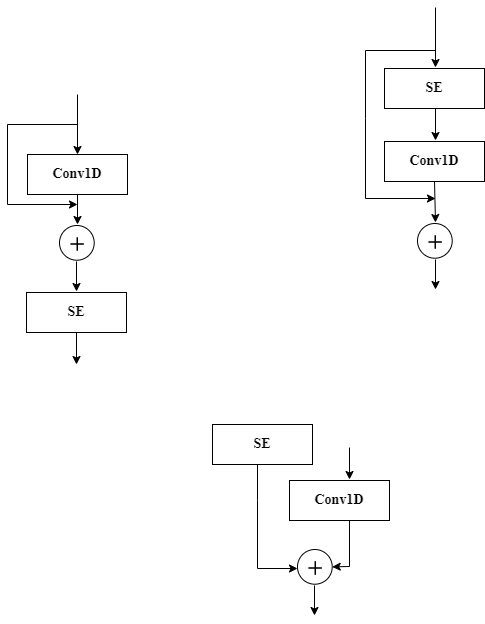

The diagram above was exported from draw.io. Its source (the exported page's mxGraphModel, read from the mxfile embedded in the PNG):
<mxGraphModel dx="1662" dy="776" grid="1" gridSize="10" guides="1" tooltips="1" connect="1" arrows="1" fold="1" page="1" pageScale="1" pageWidth="850" pageHeight="1100" math="0" shadow="0">
  <root>
    <mxCell id="0" />
    <mxCell id="1" parent="0" />
    <mxCell id="dtd_zkBApjgu3P5V0s-T-1" value="&lt;font style=&quot;font-size: 14px;&quot; face=&quot;Times New Roman&quot;&gt;&lt;b&gt;Conv1D&lt;/b&gt;&lt;/font&gt;" style="rounded=0;whiteSpace=wrap;html=1;" vertex="1" parent="1">
      <mxGeometry x="140" y="170" width="100" height="40" as="geometry" />
    </mxCell>
    <mxCell id="dtd_zkBApjgu3P5V0s-T-9" value="" style="group" vertex="1" connectable="0" parent="1">
      <mxGeometry x="172" y="241" width="36" height="40" as="geometry" />
    </mxCell>
    <mxCell id="dtd_zkBApjgu3P5V0s-T-10" value="" style="ellipse;whiteSpace=wrap;html=1;aspect=fixed;" vertex="1" parent="dtd_zkBApjgu3P5V0s-T-9">
      <mxGeometry width="34.71" height="34.71" as="geometry" />
    </mxCell>
    <mxCell id="dtd_zkBApjgu3P5V0s-T-11" value="" style="shape=image;html=1;verticalAlign=top;verticalLabelPosition=bottom;labelBackgroundColor=#ffffff;imageAspect=0;aspect=fixed;image=https://cdn3.iconfinder.com/data/icons/user-interface-169/32/plus-128.png" vertex="1" parent="dtd_zkBApjgu3P5V0s-T-9">
      <mxGeometry x="7.2" y="8" width="22" height="22" as="geometry" />
    </mxCell>
    <mxCell id="dtd_zkBApjgu3P5V0s-T-22" value="" style="endArrow=classic;html=1;rounded=0;fontFamily=Times New Roman;fontSize=14;fontColor=default;entryX=0.5;entryY=0;entryDx=0;entryDy=0;" edge="1" parent="1" target="dtd_zkBApjgu3P5V0s-T-1">
      <mxGeometry width="50" height="50" relative="1" as="geometry">
        <mxPoint x="190" y="110" as="sourcePoint" />
        <mxPoint x="450" y="370" as="targetPoint" />
      </mxGeometry>
    </mxCell>
    <mxCell id="dtd_zkBApjgu3P5V0s-T-24" value="" style="endArrow=classic;html=1;rounded=0;fontFamily=Times New Roman;fontSize=14;fontColor=default;exitX=0.5;exitY=1;exitDx=0;exitDy=0;" edge="1" parent="1" source="dtd_zkBApjgu3P5V0s-T-1">
      <mxGeometry width="50" height="50" relative="1" as="geometry">
        <mxPoint x="400" y="420" as="sourcePoint" />
        <mxPoint x="190" y="240" as="targetPoint" />
      </mxGeometry>
    </mxCell>
    <mxCell id="dtd_zkBApjgu3P5V0s-T-25" value="" style="endArrow=classic;html=1;rounded=0;fontFamily=Times New Roman;fontSize=14;fontColor=default;" edge="1" parent="1">
      <mxGeometry width="50" height="50" relative="1" as="geometry">
        <mxPoint x="190" y="140" as="sourcePoint" />
        <mxPoint x="190" y="220" as="targetPoint" />
        <Array as="points">
          <mxPoint x="120" y="140" />
          <mxPoint x="120" y="220" />
        </Array>
      </mxGeometry>
    </mxCell>
    <mxCell id="dtd_zkBApjgu3P5V0s-T-29" value="" style="endArrow=classic;html=1;rounded=0;fontFamily=Times New Roman;fontSize=14;fontColor=default;exitX=0.5;exitY=1;exitDx=0;exitDy=0;" edge="1" parent="1">
      <mxGeometry width="50" height="50" relative="1" as="geometry">
        <mxPoint x="189" y="277" as="sourcePoint" />
        <mxPoint x="189" y="307" as="targetPoint" />
      </mxGeometry>
    </mxCell>
    <mxCell id="dtd_zkBApjgu3P5V0s-T-30" value="&lt;font style=&quot;font-size: 14px;&quot; face=&quot;Times New Roman&quot;&gt;&lt;b&gt;SE&lt;/b&gt;&lt;/font&gt;" style="rounded=0;whiteSpace=wrap;html=1;" vertex="1" parent="1">
      <mxGeometry x="139" y="308" width="100" height="40" as="geometry" />
    </mxCell>
    <mxCell id="dtd_zkBApjgu3P5V0s-T-31" value="" style="endArrow=classic;html=1;rounded=0;fontFamily=Times New Roman;fontSize=14;fontColor=default;" edge="1" parent="1">
      <mxGeometry width="50" height="50" relative="1" as="geometry">
        <mxPoint x="189" y="348" as="sourcePoint" />
        <mxPoint x="189" y="380" as="targetPoint" />
      </mxGeometry>
    </mxCell>
    <mxCell id="dtd_zkBApjgu3P5V0s-T-32" value="&lt;font style=&quot;font-size: 14px;&quot; face=&quot;Times New Roman&quot;&gt;&lt;b&gt;Conv1D&lt;/b&gt;&lt;/font&gt;" style="rounded=0;whiteSpace=wrap;html=1;" vertex="1" parent="1">
      <mxGeometry x="497" y="157" width="100" height="40" as="geometry" />
    </mxCell>
    <mxCell id="dtd_zkBApjgu3P5V0s-T-33" value="" style="group" vertex="1" connectable="0" parent="1">
      <mxGeometry x="530" y="239" width="36" height="40" as="geometry" />
    </mxCell>
    <mxCell id="dtd_zkBApjgu3P5V0s-T-34" value="" style="ellipse;whiteSpace=wrap;html=1;aspect=fixed;" vertex="1" parent="dtd_zkBApjgu3P5V0s-T-33">
      <mxGeometry width="34.71" height="34.71" as="geometry" />
    </mxCell>
    <mxCell id="dtd_zkBApjgu3P5V0s-T-35" value="" style="shape=image;html=1;verticalAlign=top;verticalLabelPosition=bottom;labelBackgroundColor=#ffffff;imageAspect=0;aspect=fixed;image=https://cdn3.iconfinder.com/data/icons/user-interface-169/32/plus-128.png" vertex="1" parent="dtd_zkBApjgu3P5V0s-T-33">
      <mxGeometry x="7.2" y="8" width="22" height="22" as="geometry" />
    </mxCell>
    <mxCell id="dtd_zkBApjgu3P5V0s-T-36" value="" style="endArrow=classic;html=1;rounded=0;fontFamily=Times New Roman;fontSize=14;fontColor=default;entryX=0.5;entryY=0;entryDx=0;entryDy=0;" edge="1" parent="1">
      <mxGeometry width="50" height="50" relative="1" as="geometry">
        <mxPoint x="548" y="23" as="sourcePoint" />
        <mxPoint x="548" y="83" as="targetPoint" />
      </mxGeometry>
    </mxCell>
    <mxCell id="dtd_zkBApjgu3P5V0s-T-37" value="" style="endArrow=classic;html=1;rounded=0;fontFamily=Times New Roman;fontSize=14;fontColor=default;exitX=0.5;exitY=1;exitDx=0;exitDy=0;" edge="1" parent="1" source="dtd_zkBApjgu3P5V0s-T-32">
      <mxGeometry width="50" height="50" relative="1" as="geometry">
        <mxPoint x="758" y="418" as="sourcePoint" />
        <mxPoint x="548" y="238" as="targetPoint" />
      </mxGeometry>
    </mxCell>
    <mxCell id="dtd_zkBApjgu3P5V0s-T-38" value="" style="endArrow=classic;html=1;rounded=0;fontFamily=Times New Roman;fontSize=14;fontColor=default;" edge="1" parent="1">
      <mxGeometry width="50" height="50" relative="1" as="geometry">
        <mxPoint x="548" y="66" as="sourcePoint" />
        <mxPoint x="548" y="214" as="targetPoint" />
        <Array as="points">
          <mxPoint x="478" y="66" />
          <mxPoint x="478" y="134" />
          <mxPoint x="478" y="214" />
        </Array>
      </mxGeometry>
    </mxCell>
    <mxCell id="dtd_zkBApjgu3P5V0s-T-39" value="" style="endArrow=classic;html=1;rounded=0;fontFamily=Times New Roman;fontSize=14;fontColor=default;exitX=0.5;exitY=1;exitDx=0;exitDy=0;" edge="1" parent="1">
      <mxGeometry width="50" height="50" relative="1" as="geometry">
        <mxPoint x="548" y="275" as="sourcePoint" />
        <mxPoint x="548" y="305" as="targetPoint" />
      </mxGeometry>
    </mxCell>
    <mxCell id="dtd_zkBApjgu3P5V0s-T-40" value="&lt;font style=&quot;font-size: 14px;&quot; face=&quot;Times New Roman&quot;&gt;&lt;b&gt;SE&lt;/b&gt;&lt;/font&gt;" style="rounded=0;whiteSpace=wrap;html=1;" vertex="1" parent="1">
      <mxGeometry x="497" y="84" width="100" height="40" as="geometry" />
    </mxCell>
    <mxCell id="dtd_zkBApjgu3P5V0s-T-41" value="" style="endArrow=classic;html=1;rounded=0;fontFamily=Times New Roman;fontSize=14;fontColor=default;" edge="1" parent="1">
      <mxGeometry width="50" height="50" relative="1" as="geometry">
        <mxPoint x="548" y="124" as="sourcePoint" />
        <mxPoint x="548" y="156" as="targetPoint" />
      </mxGeometry>
    </mxCell>
    <mxCell id="dtd_zkBApjgu3P5V0s-T-42" value="&lt;font style=&quot;font-size: 14px;&quot; face=&quot;Times New Roman&quot;&gt;&lt;b&gt;Conv1D&lt;/b&gt;&lt;/font&gt;" style="rounded=0;whiteSpace=wrap;html=1;" vertex="1" parent="1">
      <mxGeometry x="402" y="496" width="100" height="40" as="geometry" />
    </mxCell>
    <mxCell id="dtd_zkBApjgu3P5V0s-T-46" value="" style="endArrow=classic;html=1;rounded=0;fontFamily=Times New Roman;fontSize=14;fontColor=default;exitX=0.5;exitY=1;exitDx=0;exitDy=0;entryX=1;entryY=0.5;entryDx=0;entryDy=0;" edge="1" parent="1" target="dtd_zkBApjgu3P5V0s-T-52">
      <mxGeometry width="50" height="50" relative="1" as="geometry">
        <mxPoint x="462" y="536" as="sourcePoint" />
        <mxPoint x="463" y="590" as="targetPoint" />
        <Array as="points">
          <mxPoint x="462" y="582" />
        </Array>
      </mxGeometry>
    </mxCell>
    <mxCell id="dtd_zkBApjgu3P5V0s-T-47" value="" style="endArrow=classic;html=1;rounded=0;fontFamily=Times New Roman;fontSize=14;fontColor=default;" edge="1" parent="1">
      <mxGeometry width="50" height="50" relative="1" as="geometry">
        <mxPoint x="370" y="480" as="sourcePoint" />
        <mxPoint x="410" y="584" as="targetPoint" />
        <Array as="points">
          <mxPoint x="370" y="516" />
          <mxPoint x="370" y="584" />
        </Array>
      </mxGeometry>
    </mxCell>
    <mxCell id="dtd_zkBApjgu3P5V0s-T-48" value="" style="endArrow=classic;html=1;rounded=0;fontFamily=Times New Roman;fontSize=14;fontColor=default;exitX=0.5;exitY=1;exitDx=0;exitDy=0;" edge="1" parent="1">
      <mxGeometry width="50" height="50" relative="1" as="geometry">
        <mxPoint x="427" y="601" as="sourcePoint" />
        <mxPoint x="427" y="631" as="targetPoint" />
      </mxGeometry>
    </mxCell>
    <mxCell id="dtd_zkBApjgu3P5V0s-T-49" value="&lt;font style=&quot;font-size: 14px;&quot; face=&quot;Times New Roman&quot;&gt;&lt;b&gt;SE&lt;/b&gt;&lt;/font&gt;" style="rounded=0;whiteSpace=wrap;html=1;" vertex="1" parent="1">
      <mxGeometry x="325" y="440" width="100" height="40" as="geometry" />
    </mxCell>
    <mxCell id="dtd_zkBApjgu3P5V0s-T-50" value="" style="endArrow=classic;html=1;rounded=0;fontFamily=Times New Roman;fontSize=14;fontColor=default;" edge="1" parent="1">
      <mxGeometry width="50" height="50" relative="1" as="geometry">
        <mxPoint x="462" y="463" as="sourcePoint" />
        <mxPoint x="462" y="495" as="targetPoint" />
      </mxGeometry>
    </mxCell>
    <mxCell id="dtd_zkBApjgu3P5V0s-T-51" value="" style="group" vertex="1" connectable="0" parent="1">
      <mxGeometry x="410" y="565" width="36" height="40" as="geometry" />
    </mxCell>
    <mxCell id="dtd_zkBApjgu3P5V0s-T-52" value="" style="ellipse;whiteSpace=wrap;html=1;aspect=fixed;" vertex="1" parent="dtd_zkBApjgu3P5V0s-T-51">
      <mxGeometry width="34.71" height="34.71" as="geometry" />
    </mxCell>
    <mxCell id="dtd_zkBApjgu3P5V0s-T-53" value="" style="shape=image;html=1;verticalAlign=top;verticalLabelPosition=bottom;labelBackgroundColor=#ffffff;imageAspect=0;aspect=fixed;image=https://cdn3.iconfinder.com/data/icons/user-interface-169/32/plus-128.png" vertex="1" parent="dtd_zkBApjgu3P5V0s-T-51">
      <mxGeometry x="7.2" y="8" width="22" height="22" as="geometry" />
    </mxCell>
  </root>
</mxGraphModel>